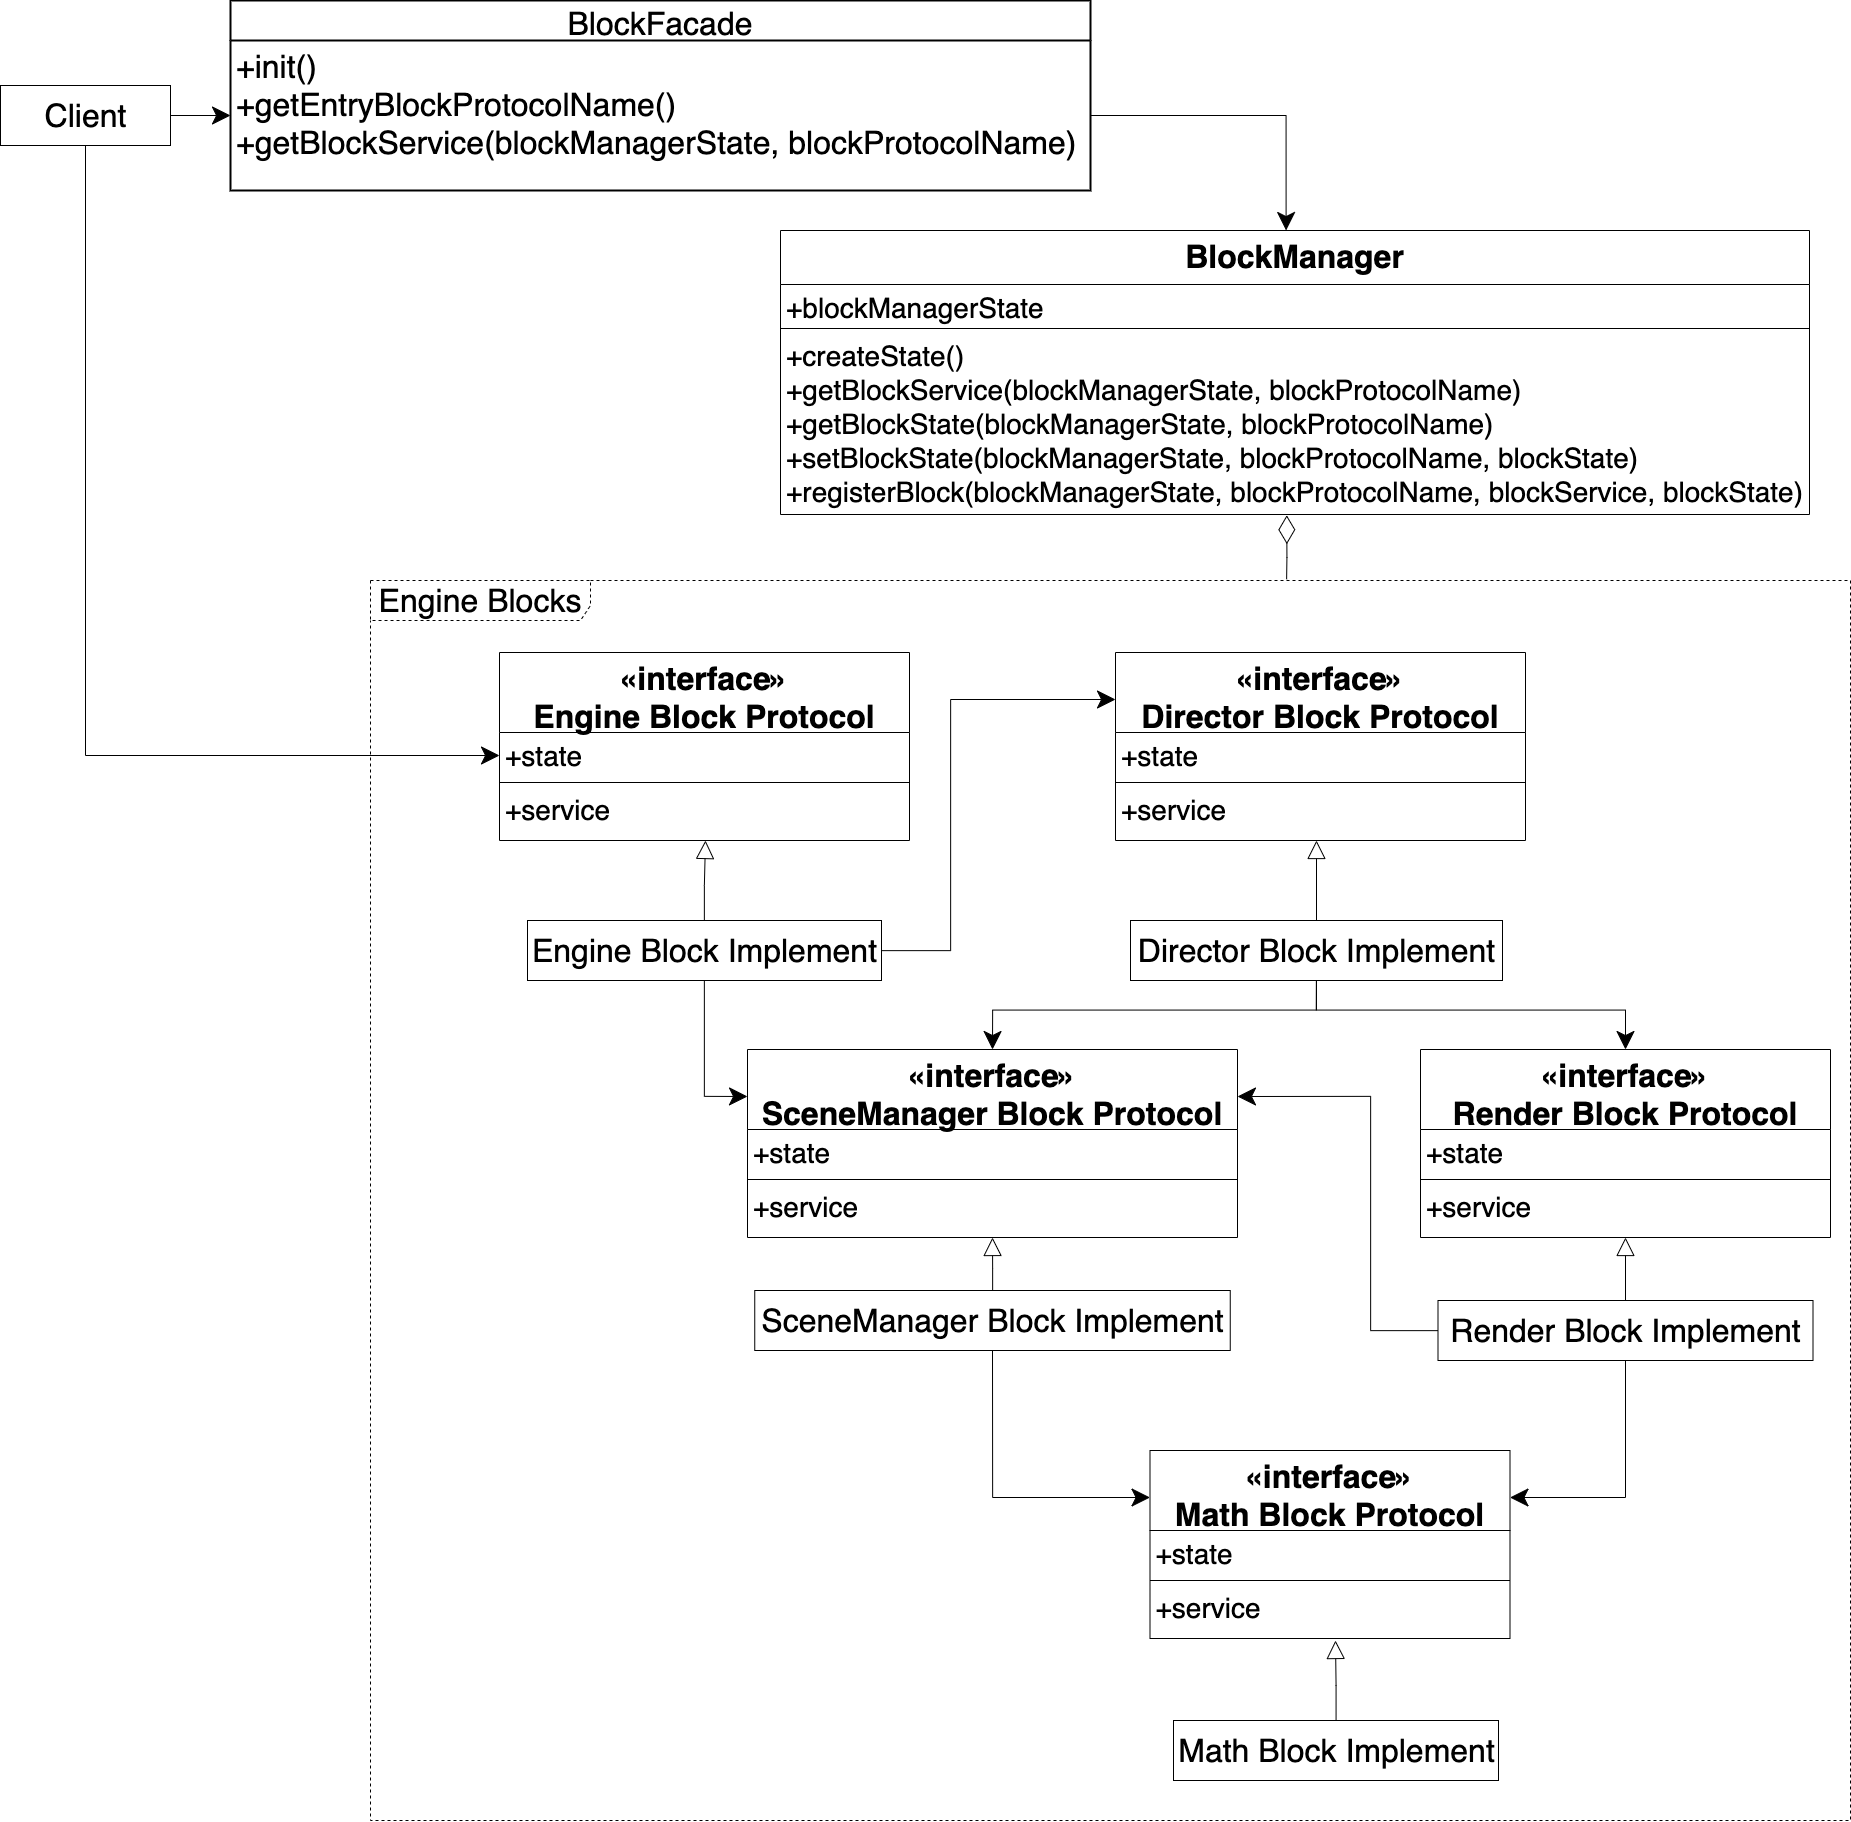

The diagram above was exported from draw.io. Its source (the exported page's mxGraphModel, read from the mxfile embedded in the PNG):
<mxGraphModel dx="2333" dy="3603" grid="1" gridSize="10" guides="1" tooltips="1" connect="1" arrows="1" fold="1" page="1" pageScale="1" pageWidth="827" pageHeight="1169" math="0" shadow="0">
  <root>
    <mxCell id="0" />
    <mxCell id="1" parent="0" />
    <mxCell id="obZDhRjXa5IsKzWZeU6c-23" value="&lt;font style=&quot;font-size: 32px&quot;&gt;Engine Blocks&lt;/font&gt;" style="shape=umlFrame;whiteSpace=wrap;html=1;width=220;height=40;fontSize=32;dashed=1;" parent="1" vertex="1">
      <mxGeometry x="1260" y="130" width="1480" height="1240" as="geometry" />
    </mxCell>
    <mxCell id="obZDhRjXa5IsKzWZeU6c-24" style="edgeStyle=orthogonalEdgeStyle;rounded=0;orthogonalLoop=1;jettySize=auto;html=1;startSize=16;endSize=16;" parent="1" source="obZDhRjXa5IsKzWZeU6c-26" target="obZDhRjXa5IsKzWZeU6c-58" edge="1">
      <mxGeometry relative="1" as="geometry" />
    </mxCell>
    <mxCell id="obZDhRjXa5IsKzWZeU6c-25" style="edgeStyle=orthogonalEdgeStyle;rounded=0;orthogonalLoop=1;jettySize=auto;html=1;entryX=0;entryY=0.5;entryDx=0;entryDy=0;endArrow=classic;endFill=1;startSize=16;endSize=16;exitX=0.5;exitY=1;exitDx=0;exitDy=0;" parent="1" source="obZDhRjXa5IsKzWZeU6c-26" target="MM1SSfFz-M3WFdnkCcBo-2" edge="1">
      <mxGeometry relative="1" as="geometry">
        <mxPoint x="1410" y="285" as="targetPoint" />
      </mxGeometry>
    </mxCell>
    <mxCell id="obZDhRjXa5IsKzWZeU6c-26" value="Client" style="html=1;fontSize=32;" parent="1" vertex="1">
      <mxGeometry x="890" y="-364.9999999999998" width="170" height="60" as="geometry" />
    </mxCell>
    <mxCell id="obZDhRjXa5IsKzWZeU6c-27" style="edgeStyle=orthogonalEdgeStyle;rounded=0;orthogonalLoop=1;jettySize=auto;html=1;entryX=0.5;entryY=1;entryDx=0;entryDy=0;endArrow=block;endFill=0;endSize=16;startSize=16;" parent="1" source="obZDhRjXa5IsKzWZeU6c-30" edge="1">
      <mxGeometry relative="1" as="geometry">
        <mxPoint x="1595" y="390" as="targetPoint" />
      </mxGeometry>
    </mxCell>
    <mxCell id="obZDhRjXa5IsKzWZeU6c-28" style="edgeStyle=orthogonalEdgeStyle;rounded=0;orthogonalLoop=1;jettySize=auto;html=1;entryX=0;entryY=0.25;entryDx=0;entryDy=0;fontSize=32;endArrow=classic;endFill=1;endSize=16;startSize=16;" parent="1" source="obZDhRjXa5IsKzWZeU6c-30" target="MM1SSfFz-M3WFdnkCcBo-6" edge="1">
      <mxGeometry relative="1" as="geometry">
        <mxPoint x="2021" y="315" as="targetPoint" />
        <Array as="points">
          <mxPoint x="1840" y="500" />
          <mxPoint x="1840" y="249" />
        </Array>
      </mxGeometry>
    </mxCell>
    <mxCell id="obZDhRjXa5IsKzWZeU6c-29" style="edgeStyle=orthogonalEdgeStyle;rounded=0;orthogonalLoop=1;jettySize=auto;html=1;entryX=0;entryY=0.25;entryDx=0;entryDy=0;fontSize=32;endArrow=classic;endFill=1;endSize=16;startSize=16;" parent="1" source="obZDhRjXa5IsKzWZeU6c-30" target="MM1SSfFz-M3WFdnkCcBo-10" edge="1">
      <mxGeometry relative="1" as="geometry">
        <mxPoint x="1627" y="712" as="targetPoint" />
      </mxGeometry>
    </mxCell>
    <mxCell id="obZDhRjXa5IsKzWZeU6c-30" value="Engine Block Implement" style="html=1;fontSize=32;" parent="1" vertex="1">
      <mxGeometry x="1417" y="470" width="354" height="60" as="geometry" />
    </mxCell>
    <mxCell id="obZDhRjXa5IsKzWZeU6c-35" style="edgeStyle=orthogonalEdgeStyle;rounded=0;orthogonalLoop=1;jettySize=auto;html=1;entryX=0.5;entryY=1;entryDx=0;entryDy=0;fontSize=32;endArrow=block;endFill=0;endSize=16;startSize=16;" parent="1" source="obZDhRjXa5IsKzWZeU6c-38" edge="1">
      <mxGeometry relative="1" as="geometry">
        <mxPoint x="2206" y="390" as="targetPoint" />
      </mxGeometry>
    </mxCell>
    <mxCell id="obZDhRjXa5IsKzWZeU6c-36" style="edgeStyle=orthogonalEdgeStyle;rounded=0;orthogonalLoop=1;jettySize=auto;html=1;fontSize=32;endArrow=classic;endFill=1;endSize=16;startSize=16;entryX=0.5;entryY=0;entryDx=0;entryDy=0;" parent="1" source="obZDhRjXa5IsKzWZeU6c-38" target="MM1SSfFz-M3WFdnkCcBo-10" edge="1">
      <mxGeometry relative="1" as="geometry">
        <mxPoint x="1882" y="607" as="targetPoint" />
      </mxGeometry>
    </mxCell>
    <mxCell id="obZDhRjXa5IsKzWZeU6c-37" style="edgeStyle=orthogonalEdgeStyle;rounded=0;orthogonalLoop=1;jettySize=auto;html=1;fontSize=32;endArrow=classic;endFill=1;exitX=0.5;exitY=1;exitDx=0;exitDy=0;endSize=16;startSize=16;entryX=0.5;entryY=0;entryDx=0;entryDy=0;" parent="1" source="obZDhRjXa5IsKzWZeU6c-38" target="MM1SSfFz-M3WFdnkCcBo-14" edge="1">
      <mxGeometry relative="1" as="geometry">
        <mxPoint x="2515" y="607" as="targetPoint" />
      </mxGeometry>
    </mxCell>
    <mxCell id="obZDhRjXa5IsKzWZeU6c-38" value="Director Block&amp;nbsp;Implement" style="html=1;fontSize=32;" parent="1" vertex="1">
      <mxGeometry x="2020" y="470" width="372" height="60" as="geometry" />
    </mxCell>
    <mxCell id="obZDhRjXa5IsKzWZeU6c-41" style="edgeStyle=orthogonalEdgeStyle;rounded=0;orthogonalLoop=1;jettySize=auto;html=1;entryX=0.5;entryY=1;entryDx=0;entryDy=0;fontSize=32;endArrow=block;endFill=0;endSize=16;startSize=16;" parent="1" source="obZDhRjXa5IsKzWZeU6c-43" edge="1">
      <mxGeometry relative="1" as="geometry">
        <mxPoint x="1882" y="787" as="targetPoint" />
      </mxGeometry>
    </mxCell>
    <mxCell id="obZDhRjXa5IsKzWZeU6c-42" style="edgeStyle=orthogonalEdgeStyle;rounded=0;orthogonalLoop=1;jettySize=auto;html=1;entryX=0;entryY=0.25;entryDx=0;entryDy=0;fontSize=32;endArrow=classic;endFill=1;exitX=0.5;exitY=1;exitDx=0;exitDy=0;endSize=16;startSize=16;" parent="1" source="obZDhRjXa5IsKzWZeU6c-43" target="MM1SSfFz-M3WFdnkCcBo-18" edge="1">
      <mxGeometry relative="1" as="geometry">
        <mxPoint x="2040" y="1115" as="targetPoint" />
      </mxGeometry>
    </mxCell>
    <mxCell id="obZDhRjXa5IsKzWZeU6c-43" value="SceneManager Block&amp;nbsp;Implement" style="html=1;fontSize=32;" parent="1" vertex="1">
      <mxGeometry x="1644.25" y="840" width="475.5" height="60" as="geometry" />
    </mxCell>
    <mxCell id="obZDhRjXa5IsKzWZeU6c-46" style="edgeStyle=orthogonalEdgeStyle;rounded=0;orthogonalLoop=1;jettySize=auto;html=1;entryX=0.5;entryY=1;entryDx=0;entryDy=0;fontSize=32;endArrow=block;endFill=0;endSize=16;startSize=16;" parent="1" source="obZDhRjXa5IsKzWZeU6c-49" edge="1">
      <mxGeometry relative="1" as="geometry">
        <mxPoint x="2515" y="787" as="targetPoint" />
      </mxGeometry>
    </mxCell>
    <mxCell id="obZDhRjXa5IsKzWZeU6c-47" style="edgeStyle=orthogonalEdgeStyle;rounded=0;orthogonalLoop=1;jettySize=auto;html=1;entryX=1;entryY=0.25;entryDx=0;entryDy=0;fontSize=32;endArrow=classic;endFill=1;endSize=16;startSize=16;" parent="1" source="obZDhRjXa5IsKzWZeU6c-49" target="MM1SSfFz-M3WFdnkCcBo-10" edge="1">
      <mxGeometry relative="1" as="geometry">
        <mxPoint x="2137" y="712" as="targetPoint" />
        <Array as="points">
          <mxPoint x="2260" y="880" />
          <mxPoint x="2260" y="646" />
        </Array>
      </mxGeometry>
    </mxCell>
    <mxCell id="obZDhRjXa5IsKzWZeU6c-48" style="edgeStyle=orthogonalEdgeStyle;rounded=0;orthogonalLoop=1;jettySize=auto;html=1;entryX=1;entryY=0.25;entryDx=0;entryDy=0;fontSize=32;endArrow=classic;endFill=1;exitX=0.5;exitY=1;exitDx=0;exitDy=0;endSize=16;startSize=16;" parent="1" source="obZDhRjXa5IsKzWZeU6c-49" target="MM1SSfFz-M3WFdnkCcBo-18" edge="1">
      <mxGeometry relative="1" as="geometry">
        <mxPoint x="2410.0000000000005" y="1115" as="targetPoint" />
      </mxGeometry>
    </mxCell>
    <mxCell id="obZDhRjXa5IsKzWZeU6c-49" value="Render Block&amp;nbsp;Implement" style="html=1;fontSize=32;" parent="1" vertex="1">
      <mxGeometry x="2327.5" y="850" width="375" height="60" as="geometry" />
    </mxCell>
    <mxCell id="obZDhRjXa5IsKzWZeU6c-52" style="edgeStyle=orthogonalEdgeStyle;rounded=0;orthogonalLoop=1;jettySize=auto;html=1;fontSize=32;endArrow=block;endFill=0;endSize=16;startSize=16;" parent="1" source="obZDhRjXa5IsKzWZeU6c-53" edge="1">
      <mxGeometry relative="1" as="geometry">
        <mxPoint x="2225" y="1190" as="targetPoint" />
      </mxGeometry>
    </mxCell>
    <mxCell id="obZDhRjXa5IsKzWZeU6c-53" value="Math Block&amp;nbsp;Implement" style="html=1;fontSize=32;" parent="1" vertex="1">
      <mxGeometry x="2063" y="1270" width="325" height="60" as="geometry" />
    </mxCell>
    <mxCell id="obZDhRjXa5IsKzWZeU6c-56" style="edgeStyle=orthogonalEdgeStyle;rounded=0;orthogonalLoop=1;jettySize=auto;html=1;exitX=1;exitY=0.5;exitDx=0;exitDy=0;endSize=16;startSize=16;" parent="1" source="obZDhRjXa5IsKzWZeU6c-58" edge="1">
      <mxGeometry relative="1" as="geometry">
        <mxPoint x="2175.6" y="-220" as="targetPoint" />
      </mxGeometry>
    </mxCell>
    <mxCell id="obZDhRjXa5IsKzWZeU6c-57" value="BlockFacade" style="swimlane;childLayout=stackLayout;horizontal=1;startSize=40;horizontalStack=0;rounded=0;fontSize=32;fontStyle=0;strokeWidth=2;resizeParent=0;resizeLast=1;shadow=0;dashed=0;align=center;" parent="1" vertex="1">
      <mxGeometry x="1120" y="-450" width="860" height="190" as="geometry" />
    </mxCell>
    <mxCell id="obZDhRjXa5IsKzWZeU6c-58" value="+init()&#10;+getEntryBlockProtocolName()&#10;+getBlockService(blockManagerState, blockProtocolName)&#10;" style="align=left;strokeColor=none;fillColor=none;spacingLeft=4;fontSize=32;verticalAlign=top;resizable=0;rotatable=0;part=1;" parent="obZDhRjXa5IsKzWZeU6c-57" vertex="1">
      <mxGeometry y="40" width="860" height="150" as="geometry" />
    </mxCell>
    <mxCell id="obZDhRjXa5IsKzWZeU6c-59" style="edgeStyle=orthogonalEdgeStyle;rounded=0;orthogonalLoop=1;jettySize=auto;html=1;endSize=26;startSize=26;endArrow=none;endFill=0;startArrow=diamondThin;startFill=0;exitX=0.492;exitY=1.004;exitDx=0;exitDy=0;exitPerimeter=0;entryX=0.619;entryY=-0.001;entryDx=0;entryDy=0;entryPerimeter=0;" parent="1" source="OyWtYTJUe2X4pXwHsu83-4" target="obZDhRjXa5IsKzWZeU6c-23" edge="1">
      <mxGeometry relative="1" as="geometry">
        <mxPoint x="2176" y="120" as="targetPoint" />
        <mxPoint x="2175.5" y="31" as="sourcePoint" />
      </mxGeometry>
    </mxCell>
    <mxCell id="MM1SSfFz-M3WFdnkCcBo-1" value="«interface»&#10;Engine Block Protocol" style="swimlane;fontStyle=1;align=center;verticalAlign=top;childLayout=stackLayout;horizontal=1;startSize=80;horizontalStack=0;resizeParent=1;resizeParentMax=0;resizeLast=0;collapsible=1;marginBottom=0;fontSize=32;" parent="1" vertex="1">
      <mxGeometry x="1389" y="202" width="410" height="188" as="geometry" />
    </mxCell>
    <mxCell id="MM1SSfFz-M3WFdnkCcBo-2" value="+state" style="text;strokeColor=none;fillColor=none;align=left;verticalAlign=top;spacingLeft=4;spacingRight=4;overflow=hidden;rotatable=0;points=[[0,0.5],[1,0.5]];portConstraint=eastwest;fontSize=28;" parent="MM1SSfFz-M3WFdnkCcBo-1" vertex="1">
      <mxGeometry y="80" width="410" height="46" as="geometry" />
    </mxCell>
    <mxCell id="MM1SSfFz-M3WFdnkCcBo-3" value="" style="line;strokeWidth=1;fillColor=none;align=left;verticalAlign=middle;spacingTop=-1;spacingLeft=3;spacingRight=3;rotatable=0;labelPosition=right;points=[];portConstraint=eastwest;" parent="MM1SSfFz-M3WFdnkCcBo-1" vertex="1">
      <mxGeometry y="126" width="410" height="8" as="geometry" />
    </mxCell>
    <mxCell id="MM1SSfFz-M3WFdnkCcBo-4" value="+service" style="text;strokeColor=none;fillColor=none;align=left;verticalAlign=top;spacingLeft=4;spacingRight=4;overflow=hidden;rotatable=0;points=[[0,0.5],[1,0.5]];portConstraint=eastwest;fontSize=28;" parent="MM1SSfFz-M3WFdnkCcBo-1" vertex="1">
      <mxGeometry y="134" width="410" height="54" as="geometry" />
    </mxCell>
    <mxCell id="MM1SSfFz-M3WFdnkCcBo-6" value="«interface»&#10;Director Block Protocol" style="swimlane;fontStyle=1;align=center;verticalAlign=top;childLayout=stackLayout;horizontal=1;startSize=80;horizontalStack=0;resizeParent=1;resizeParentMax=0;resizeLast=0;collapsible=1;marginBottom=0;fontSize=32;" parent="1" vertex="1">
      <mxGeometry x="2005" y="202" width="410" height="188" as="geometry" />
    </mxCell>
    <mxCell id="MM1SSfFz-M3WFdnkCcBo-7" value="+state" style="text;strokeColor=none;fillColor=none;align=left;verticalAlign=top;spacingLeft=4;spacingRight=4;overflow=hidden;rotatable=0;points=[[0,0.5],[1,0.5]];portConstraint=eastwest;fontSize=28;" parent="MM1SSfFz-M3WFdnkCcBo-6" vertex="1">
      <mxGeometry y="80" width="410" height="46" as="geometry" />
    </mxCell>
    <mxCell id="MM1SSfFz-M3WFdnkCcBo-8" value="" style="line;strokeWidth=1;fillColor=none;align=left;verticalAlign=middle;spacingTop=-1;spacingLeft=3;spacingRight=3;rotatable=0;labelPosition=right;points=[];portConstraint=eastwest;" parent="MM1SSfFz-M3WFdnkCcBo-6" vertex="1">
      <mxGeometry y="126" width="410" height="8" as="geometry" />
    </mxCell>
    <mxCell id="MM1SSfFz-M3WFdnkCcBo-9" value="+service" style="text;strokeColor=none;fillColor=none;align=left;verticalAlign=top;spacingLeft=4;spacingRight=4;overflow=hidden;rotatable=0;points=[[0,0.5],[1,0.5]];portConstraint=eastwest;fontSize=28;" parent="MM1SSfFz-M3WFdnkCcBo-6" vertex="1">
      <mxGeometry y="134" width="410" height="54" as="geometry" />
    </mxCell>
    <mxCell id="MM1SSfFz-M3WFdnkCcBo-10" value="«interface»&#10;SceneManager Block Protocol" style="swimlane;fontStyle=1;align=center;verticalAlign=top;childLayout=stackLayout;horizontal=1;startSize=80;horizontalStack=0;resizeParent=1;resizeParentMax=0;resizeLast=0;collapsible=1;marginBottom=0;fontSize=32;" parent="1" vertex="1">
      <mxGeometry x="1637" y="599" width="490" height="188" as="geometry" />
    </mxCell>
    <mxCell id="MM1SSfFz-M3WFdnkCcBo-11" value="+state" style="text;strokeColor=none;fillColor=none;align=left;verticalAlign=top;spacingLeft=4;spacingRight=4;overflow=hidden;rotatable=0;points=[[0,0.5],[1,0.5]];portConstraint=eastwest;fontSize=28;" parent="MM1SSfFz-M3WFdnkCcBo-10" vertex="1">
      <mxGeometry y="80" width="490" height="46" as="geometry" />
    </mxCell>
    <mxCell id="MM1SSfFz-M3WFdnkCcBo-12" value="" style="line;strokeWidth=1;fillColor=none;align=left;verticalAlign=middle;spacingTop=-1;spacingLeft=3;spacingRight=3;rotatable=0;labelPosition=right;points=[];portConstraint=eastwest;" parent="MM1SSfFz-M3WFdnkCcBo-10" vertex="1">
      <mxGeometry y="126" width="490" height="8" as="geometry" />
    </mxCell>
    <mxCell id="MM1SSfFz-M3WFdnkCcBo-13" value="+service" style="text;strokeColor=none;fillColor=none;align=left;verticalAlign=top;spacingLeft=4;spacingRight=4;overflow=hidden;rotatable=0;points=[[0,0.5],[1,0.5]];portConstraint=eastwest;fontSize=28;" parent="MM1SSfFz-M3WFdnkCcBo-10" vertex="1">
      <mxGeometry y="134" width="490" height="54" as="geometry" />
    </mxCell>
    <mxCell id="MM1SSfFz-M3WFdnkCcBo-14" value="«interface»&#10;Render Block Protocol" style="swimlane;fontStyle=1;align=center;verticalAlign=top;childLayout=stackLayout;horizontal=1;startSize=80;horizontalStack=0;resizeParent=1;resizeParentMax=0;resizeLast=0;collapsible=1;marginBottom=0;fontSize=32;" parent="1" vertex="1">
      <mxGeometry x="2310" y="599" width="410" height="188" as="geometry" />
    </mxCell>
    <mxCell id="MM1SSfFz-M3WFdnkCcBo-15" value="+state" style="text;strokeColor=none;fillColor=none;align=left;verticalAlign=top;spacingLeft=4;spacingRight=4;overflow=hidden;rotatable=0;points=[[0,0.5],[1,0.5]];portConstraint=eastwest;fontSize=28;" parent="MM1SSfFz-M3WFdnkCcBo-14" vertex="1">
      <mxGeometry y="80" width="410" height="46" as="geometry" />
    </mxCell>
    <mxCell id="MM1SSfFz-M3WFdnkCcBo-16" value="" style="line;strokeWidth=1;fillColor=none;align=left;verticalAlign=middle;spacingTop=-1;spacingLeft=3;spacingRight=3;rotatable=0;labelPosition=right;points=[];portConstraint=eastwest;" parent="MM1SSfFz-M3WFdnkCcBo-14" vertex="1">
      <mxGeometry y="126" width="410" height="8" as="geometry" />
    </mxCell>
    <mxCell id="MM1SSfFz-M3WFdnkCcBo-17" value="+service" style="text;strokeColor=none;fillColor=none;align=left;verticalAlign=top;spacingLeft=4;spacingRight=4;overflow=hidden;rotatable=0;points=[[0,0.5],[1,0.5]];portConstraint=eastwest;fontSize=28;" parent="MM1SSfFz-M3WFdnkCcBo-14" vertex="1">
      <mxGeometry y="134" width="410" height="54" as="geometry" />
    </mxCell>
    <mxCell id="MM1SSfFz-M3WFdnkCcBo-18" value="«interface»&#10;Math Block Protocol" style="swimlane;fontStyle=1;align=center;verticalAlign=top;childLayout=stackLayout;horizontal=1;startSize=80;horizontalStack=0;resizeParent=1;resizeParentMax=0;resizeLast=0;collapsible=1;marginBottom=0;fontSize=32;" parent="1" vertex="1">
      <mxGeometry x="2039.5" y="1000" width="360" height="188" as="geometry" />
    </mxCell>
    <mxCell id="MM1SSfFz-M3WFdnkCcBo-19" value="+state" style="text;strokeColor=none;fillColor=none;align=left;verticalAlign=top;spacingLeft=4;spacingRight=4;overflow=hidden;rotatable=0;points=[[0,0.5],[1,0.5]];portConstraint=eastwest;fontSize=28;" parent="MM1SSfFz-M3WFdnkCcBo-18" vertex="1">
      <mxGeometry y="80" width="360" height="46" as="geometry" />
    </mxCell>
    <mxCell id="MM1SSfFz-M3WFdnkCcBo-20" value="" style="line;strokeWidth=1;fillColor=none;align=left;verticalAlign=middle;spacingTop=-1;spacingLeft=3;spacingRight=3;rotatable=0;labelPosition=right;points=[];portConstraint=eastwest;" parent="MM1SSfFz-M3WFdnkCcBo-18" vertex="1">
      <mxGeometry y="126" width="360" height="8" as="geometry" />
    </mxCell>
    <mxCell id="MM1SSfFz-M3WFdnkCcBo-21" value="+service" style="text;strokeColor=none;fillColor=none;align=left;verticalAlign=top;spacingLeft=4;spacingRight=4;overflow=hidden;rotatable=0;points=[[0,0.5],[1,0.5]];portConstraint=eastwest;fontSize=28;" parent="MM1SSfFz-M3WFdnkCcBo-18" vertex="1">
      <mxGeometry y="134" width="360" height="54" as="geometry" />
    </mxCell>
    <mxCell id="OyWtYTJUe2X4pXwHsu83-1" value="BlockManager" style="swimlane;fontStyle=1;align=center;verticalAlign=top;childLayout=stackLayout;horizontal=1;startSize=54;horizontalStack=0;resizeParent=1;resizeParentMax=0;resizeLast=0;collapsible=1;marginBottom=0;fontSize=32;" parent="1" vertex="1">
      <mxGeometry x="1670" y="-220" width="1029" height="284" as="geometry" />
    </mxCell>
    <mxCell id="OyWtYTJUe2X4pXwHsu83-2" value="+blockManagerState" style="text;strokeColor=none;fillColor=none;align=left;verticalAlign=top;spacingLeft=4;spacingRight=4;overflow=hidden;rotatable=0;points=[[0,0.5],[1,0.5]];portConstraint=eastwest;fontSize=28;" parent="OyWtYTJUe2X4pXwHsu83-1" vertex="1">
      <mxGeometry y="54" width="1029" height="40" as="geometry" />
    </mxCell>
    <mxCell id="OyWtYTJUe2X4pXwHsu83-3" value="" style="line;strokeWidth=1;fillColor=none;align=left;verticalAlign=middle;spacingTop=-1;spacingLeft=3;spacingRight=3;rotatable=0;labelPosition=right;points=[];portConstraint=eastwest;" parent="OyWtYTJUe2X4pXwHsu83-1" vertex="1">
      <mxGeometry y="94" width="1029" height="8" as="geometry" />
    </mxCell>
    <mxCell id="OyWtYTJUe2X4pXwHsu83-4" value="+createState()&#10;+getBlockService(blockManagerState, blockProtocolName)&#10;+getBlockState(blockManagerState, blockProtocolName)&#10;+setBlockState(blockManagerState, blockProtocolName, blockState)&#10;+registerBlock(blockManagerState, blockProtocolName, blockService, blockState)" style="text;strokeColor=none;fillColor=none;align=left;verticalAlign=top;spacingLeft=4;spacingRight=4;overflow=hidden;rotatable=0;points=[[0,0.5],[1,0.5]];portConstraint=eastwest;fontSize=28;" parent="OyWtYTJUe2X4pXwHsu83-1" vertex="1">
      <mxGeometry y="102" width="1029" height="182" as="geometry" />
    </mxCell>
  </root>
</mxGraphModel>